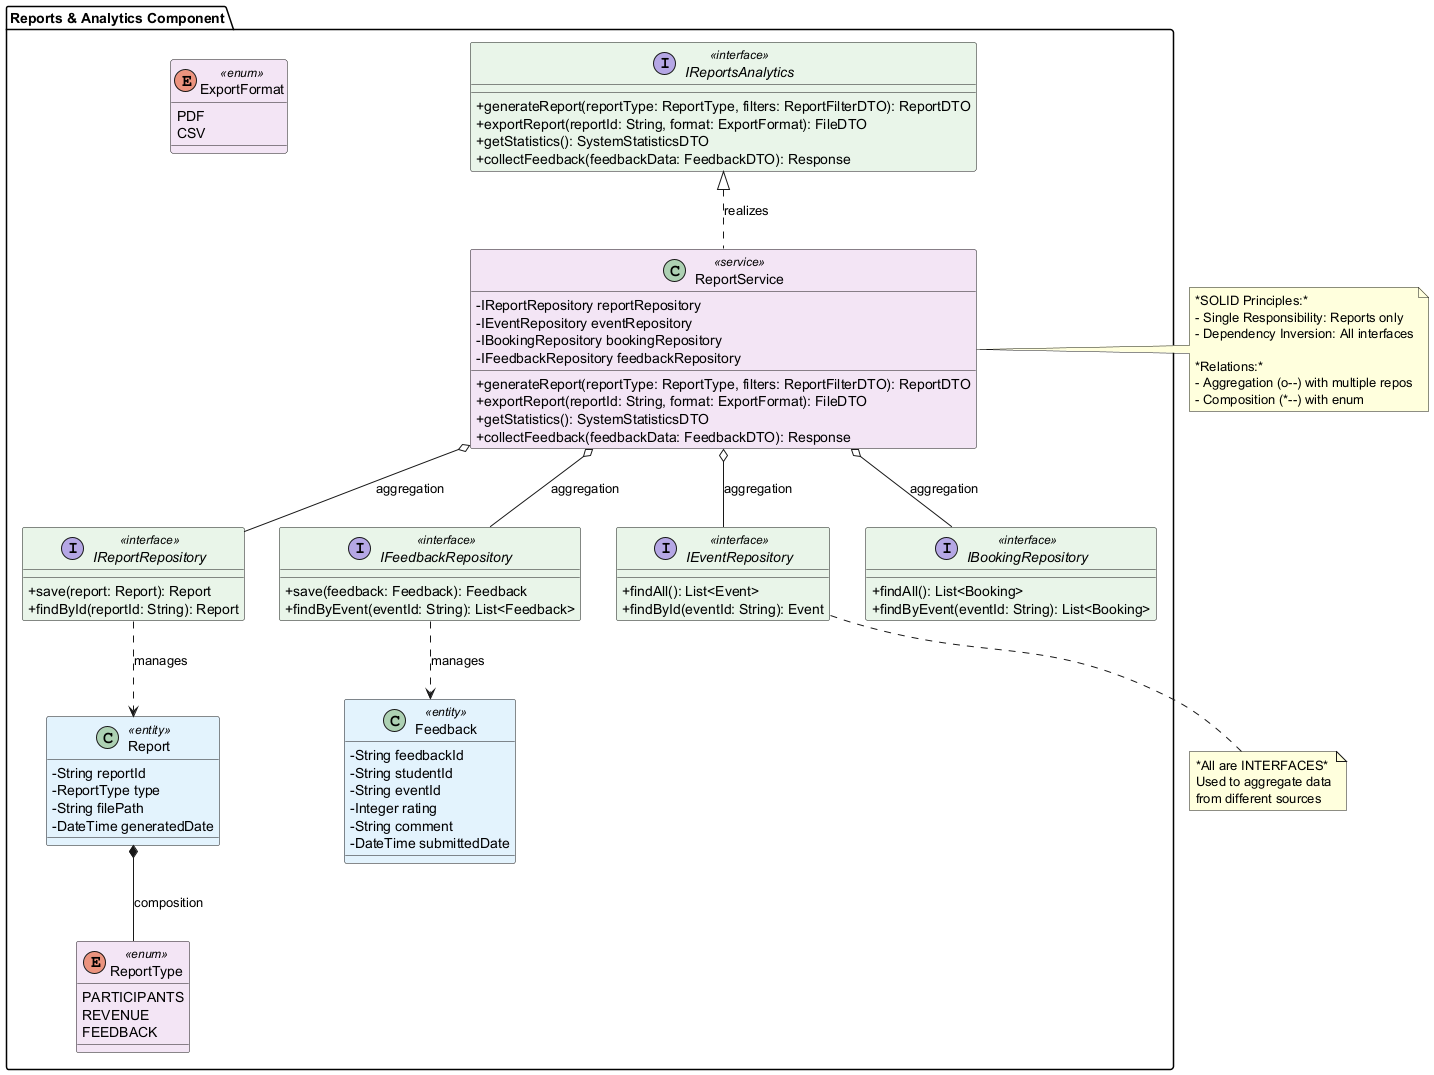

The diagram above was rendered by PlantUML. Its source (embedded in the PNG):
@startuml Reports_Analytics_Updated

!define INTERFACE_COLOR #E8F5E9
!define SERVICE_COLOR #F3E5F5
!define ENTITY_COLOR #E3F2FD
!define ENUM_COLOR #F3E5F5

skinparam classAttributeIconSize 0
skinparam class {
    BackgroundColor<<interface>> INTERFACE_COLOR
    BackgroundColor<<service>> SERVICE_COLOR
    BackgroundColor<<entity>> ENTITY_COLOR
    BackgroundColor<<enum>> ENUM_COLOR
}

package "Reports & Analytics Component" {
    
    ' Interface from Context Level
    interface IReportsAnalytics <<interface>> {
        +generateReport(reportType: ReportType, filters: ReportFilterDTO): ReportDTO
        +exportReport(reportId: String, format: ExportFormat): FileDTO
        +getStatistics(): SystemStatisticsDTO
        +collectFeedback(feedbackData: FeedbackDTO): Response
    }
    
    ' Service Implementation (Realization)
    class ReportService <<service>> {
        -IReportRepository reportRepository
        -IEventRepository eventRepository
        -IBookingRepository bookingRepository
        -IFeedbackRepository feedbackRepository
        +generateReport(reportType: ReportType, filters: ReportFilterDTO): ReportDTO
        +exportReport(reportId: String, format: ExportFormat): FileDTO
        +getStatistics(): SystemStatisticsDTO
        +collectFeedback(feedbackData: FeedbackDTO): Response
    }
    
    ' Repository Interfaces (ALL INTERFACES)
    interface IReportRepository <<interface>> {
        +save(report: Report): Report
        +findById(reportId: String): Report
    }
    
    interface IFeedbackRepository <<interface>> {
        +save(feedback: Feedback): Feedback
        +findByEvent(eventId: String): List<Feedback>
    }
    
    interface IEventRepository <<interface>> {
        +findAll(): List<Event>
        +findById(eventId: String): Event
    }
    
    interface IBookingRepository <<interface>> {
        +findAll(): List<Booking>
        +findByEvent(eventId: String): List<Booking>
    }
    
    ' Entities
    class Report <<entity>> {
        -String reportId
        -ReportType type
        -String filePath
        -DateTime generatedDate
    }
    
    class Feedback <<entity>> {
        -String feedbackId
        -String studentId
        -String eventId
        -Integer rating
        -String comment
        -DateTime submittedDate
    }
    
    ' Enums
    enum ReportType <<enum>> {
        PARTICIPANTS
        REVENUE
        FEEDBACK
    }
    
    enum ExportFormat <<enum>> {
        PDF
        CSV
    }
    
    ' Relationships (Professional)
    IReportsAnalytics <|.. ReportService : realizes
    ReportService o-- IReportRepository : aggregation
    ReportService o-- IEventRepository : aggregation
    ReportService o-- IBookingRepository : aggregation
    ReportService o-- IFeedbackRepository : aggregation
    IReportRepository ..> Report : manages
    IFeedbackRepository ..> Feedback : manages
    Report *-- ReportType : composition
}

note right of ReportService
  *SOLID Principles:*
  - Single Responsibility: Reports only
  - Dependency Inversion: All interfaces
  
  *Relations:*
  - Aggregation (o--) with multiple repos
  - Composition (*--) with enum
end note

note bottom of IEventRepository
  *All are INTERFACES*
  Used to aggregate data
  from different sources
end note

@enduml